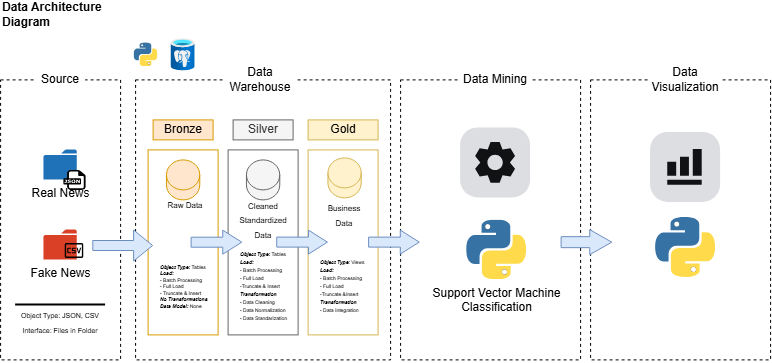

The diagram above was exported from draw.io. Its source (the exported page's mxGraphModel, read from the mxfile embedded in the PNG):
<mxGraphModel dx="987" dy="1134" grid="1" gridSize="10" guides="1" tooltips="1" connect="1" arrows="1" fold="1" page="1" pageScale="1" pageWidth="850" pageHeight="1100" math="0" shadow="0">
  <root>
    <mxCell id="0" />
    <mxCell id="1" parent="0" />
    <mxCell id="qQ2GnUCo4nyI-oMutBWb-1" parent="1" style="rounded=0;whiteSpace=wrap;html=1;fillColor=none;dashed=1;" value="" vertex="1">
      <mxGeometry height="280" width="120" x="40" y="120" as="geometry" />
    </mxCell>
    <mxCell id="qQ2GnUCo4nyI-oMutBWb-4" parent="1" style="text;html=1;whiteSpace=wrap;align=center;verticalAlign=middle;rounded=0;fillColor=default;" value="Source" vertex="1">
      <mxGeometry height="30" width="50" x="75" y="105" as="geometry" />
    </mxCell>
    <mxCell id="qQ2GnUCo4nyI-oMutBWb-5" parent="1" style="rounded=0;whiteSpace=wrap;html=1;fillColor=none;dashed=1;" value="" vertex="1">
      <mxGeometry height="280" width="255" x="175" y="120" as="geometry" />
    </mxCell>
    <mxCell id="qQ2GnUCo4nyI-oMutBWb-6" parent="1" style="text;html=1;whiteSpace=wrap;align=center;verticalAlign=middle;rounded=0;fillColor=default;" value="Data Warehouse" vertex="1">
      <mxGeometry height="30" width="70" x="265" y="105" as="geometry" />
    </mxCell>
    <mxCell id="qQ2GnUCo4nyI-oMutBWb-7" parent="1" style="rounded=0;whiteSpace=wrap;html=1;fillColor=none;dashed=1;" value="" vertex="1">
      <mxGeometry height="280" width="180" x="440" y="120" as="geometry" />
    </mxCell>
    <mxCell id="qQ2GnUCo4nyI-oMutBWb-8" parent="1" style="text;html=1;whiteSpace=wrap;align=center;verticalAlign=middle;rounded=0;fillColor=default;" value="Data Mining" vertex="1">
      <mxGeometry height="30" width="70" x="500" y="105" as="geometry" />
    </mxCell>
    <mxCell id="qQ2GnUCo4nyI-oMutBWb-9" parent="1" style="rounded=0;whiteSpace=wrap;html=1;fillColor=none;dashed=1;" value="" vertex="1">
      <mxGeometry height="280" width="180" x="630" y="120" as="geometry" />
    </mxCell>
    <mxCell id="qQ2GnUCo4nyI-oMutBWb-10" parent="1" style="text;html=1;whiteSpace=wrap;align=center;verticalAlign=middle;rounded=0;fillColor=default;" value="Data Visualization" vertex="1">
      <mxGeometry height="30" width="70" x="690" y="105" as="geometry" />
    </mxCell>
    <mxCell id="jTg9UP3bSTc-5s9iHJLJ-8" parent="1" style="text;html=1;whiteSpace=wrap;strokeColor=none;fillColor=none;align=left;verticalAlign=middle;rounded=0;fontStyle=1" value="Data Architecture Diagram" vertex="1">
      <mxGeometry height="30" width="110" x="40" y="40" as="geometry" />
    </mxCell>
    <mxCell id="jTg9UP3bSTc-5s9iHJLJ-9" parent="1" style="rounded=0;whiteSpace=wrap;html=1;fillColor=none;strokeColor=#d79b00;" value="" vertex="1">
      <mxGeometry height="185" width="70" x="187.5" y="190" as="geometry" />
    </mxCell>
    <mxCell id="jTg9UP3bSTc-5s9iHJLJ-10" parent="1" style="rounded=0;whiteSpace=wrap;html=1;fillColor=#ffe6cc;strokeColor=#d79b00;" value="Bronze" vertex="1">
      <mxGeometry height="20" width="60" x="192.5" y="160" as="geometry" />
    </mxCell>
    <mxCell id="jTg9UP3bSTc-5s9iHJLJ-11" parent="1" style="rounded=0;whiteSpace=wrap;html=1;fillColor=none;strokeColor=#666666;fontColor=#333333;" value="" vertex="1">
      <mxGeometry height="185" width="70" x="267.5" y="190" as="geometry" />
    </mxCell>
    <mxCell id="jTg9UP3bSTc-5s9iHJLJ-12" parent="1" style="rounded=0;whiteSpace=wrap;html=1;fillColor=#f5f5f5;strokeColor=#666666;fontColor=#333333;" value="Silver" vertex="1">
      <mxGeometry height="20" width="60" x="272.5" y="160" as="geometry" />
    </mxCell>
    <mxCell id="jTg9UP3bSTc-5s9iHJLJ-13" parent="1" style="rounded=0;whiteSpace=wrap;html=1;fillColor=none;strokeColor=#d6b656;" value="" vertex="1">
      <mxGeometry height="185" width="70" x="347.5" y="190" as="geometry" />
    </mxCell>
    <mxCell id="jTg9UP3bSTc-5s9iHJLJ-14" parent="1" style="rounded=0;whiteSpace=wrap;html=1;fillColor=#fff2cc;strokeColor=#d6b656;" value="Gold" vertex="1">
      <mxGeometry height="20" width="70" x="347.5" y="160" as="geometry" />
    </mxCell>
    <mxCell id="jTg9UP3bSTc-5s9iHJLJ-18" connectable="0" parent="1" style="group" value="" vertex="1">
      <mxGeometry height="40" width="41.66" x="83.34" y="190" as="geometry" />
    </mxCell>
    <mxCell id="jTg9UP3bSTc-5s9iHJLJ-6" parent="jTg9UP3bSTc-5s9iHJLJ-18" style="sketch=0;pointerEvents=1;shadow=0;dashed=0;html=1;strokeColor=none;labelPosition=center;verticalLabelPosition=bottom;verticalAlign=top;outlineConnect=0;align=center;shape=mxgraph.office.concepts.folder;fillColor=#2072B8;" value="Real News" vertex="1">
      <mxGeometry height="30" width="33.33" as="geometry" />
    </mxCell>
    <mxCell id="jTg9UP3bSTc-5s9iHJLJ-16" parent="jTg9UP3bSTc-5s9iHJLJ-18" style="dashed=0;outlineConnect=0;html=1;align=center;labelPosition=center;verticalLabelPosition=bottom;verticalAlign=top;shape=mxgraph.weblogos.json" value="" vertex="1">
      <mxGeometry height="20" width="22.22" x="19.439999999999998" y="20" as="geometry" />
    </mxCell>
    <mxCell id="jTg9UP3bSTc-5s9iHJLJ-19" connectable="0" parent="1" style="group" value="" vertex="1">
      <mxGeometry height="32.22000000000003" width="41.66" x="83.34" y="270" as="geometry" />
    </mxCell>
    <mxCell id="jTg9UP3bSTc-5s9iHJLJ-7" parent="jTg9UP3bSTc-5s9iHJLJ-19" style="sketch=0;pointerEvents=1;shadow=0;dashed=0;html=1;strokeColor=none;labelPosition=center;verticalLabelPosition=bottom;verticalAlign=top;outlineConnect=0;align=center;shape=mxgraph.office.concepts.folder;fillColor=#DA4026;" value="Fake News" vertex="1">
      <mxGeometry height="30" width="33.33" as="geometry" />
    </mxCell>
    <mxCell id="jTg9UP3bSTc-5s9iHJLJ-17" parent="jTg9UP3bSTc-5s9iHJLJ-19" style="shape=image;html=1;verticalAlign=top;verticalLabelPosition=bottom;labelBackgroundColor=#ffffff;imageAspect=0;aspect=fixed;image=https://icons.diagrams.net/assets/material-symbols/1/Csv.svg;" value="" vertex="1">
      <mxGeometry height="22.22" width="22.22" x="19.439999999999998" y="10" as="geometry" />
    </mxCell>
    <mxCell id="EMmpKuWDQ67acVzT6uu3-1" parent="1" style="image;aspect=fixed;html=1;points=[];align=center;fontSize=12;image=img/lib/azure2/databases/Azure_Database_PostgreSQL_Server.svg;" value="" vertex="1">
      <mxGeometry height="32.22" width="24.17" x="210.41" y="78.89" as="geometry" />
    </mxCell>
    <mxCell id="EMmpKuWDQ67acVzT6uu3-3" parent="1" style="line;strokeWidth=2;html=1;" value="" vertex="1">
      <mxGeometry height="10" width="90" x="55" y="340" as="geometry" />
    </mxCell>
    <mxCell id="EMmpKuWDQ67acVzT6uu3-5" parent="1" style="text;html=1;whiteSpace=wrap;strokeColor=none;fillColor=none;align=center;verticalAlign=middle;rounded=0;" value="&lt;font style=&quot;font-size: 7px;&quot;&gt;Object Type: JSON, CSV&lt;/font&gt;" vertex="1">
      <mxGeometry height="10" width="90" x="55" y="350" as="geometry" />
    </mxCell>
    <mxCell id="EMmpKuWDQ67acVzT6uu3-6" parent="1" style="text;html=1;whiteSpace=wrap;strokeColor=none;fillColor=none;align=center;verticalAlign=middle;rounded=0;" value="&lt;font style=&quot;font-size: 7px;&quot;&gt;Interface: Files in Folder&lt;/font&gt;" vertex="1">
      <mxGeometry height="10" width="90" x="55" y="365" as="geometry" />
    </mxCell>
    <mxCell id="EMmpKuWDQ67acVzT6uu3-7" parent="1" style="shape=cylinder3;whiteSpace=wrap;html=1;boundedLbl=1;backgroundOutline=1;size=15;fillColor=#ffe6cc;strokeColor=#d79b00;" value="" vertex="1">
      <mxGeometry height="40" width="33.33" x="205.84" y="200" as="geometry" />
    </mxCell>
    <mxCell id="EMmpKuWDQ67acVzT6uu3-8" parent="1" style="text;html=1;whiteSpace=wrap;strokeColor=none;fillColor=none;align=center;verticalAlign=middle;rounded=0;" value="&lt;font style=&quot;font-size: 8px;&quot;&gt;Raw Data&lt;/font&gt;" vertex="1">
      <mxGeometry height="10" width="41.66" x="204.17" y="240" as="geometry" />
    </mxCell>
    <mxCell id="EMmpKuWDQ67acVzT6uu3-10" parent="1" style="text;html=1;whiteSpace=wrap;strokeColor=none;fillColor=none;align=left;verticalAlign=middle;rounded=0;" value="&lt;div style=&quot;line-height: 50%;&quot;&gt;&lt;span style=&quot;font-size: 5px; line-height: 50%;&quot;&gt;&lt;b&gt;&lt;i&gt;Object Type:&lt;/i&gt;&lt;/b&gt; Tables&lt;/span&gt;&lt;/div&gt;&lt;div style=&quot;line-height: 50%;&quot;&gt;&lt;span style=&quot;font-size: 5px; line-height: 50%;&quot;&gt;&lt;b&gt;&lt;i&gt;Load:&amp;nbsp;&lt;/i&gt;&lt;/b&gt;&lt;/span&gt;&lt;div&gt;&lt;span style=&quot;font-size: 5px; line-height: 50%;&quot;&gt;- Batch Processing&lt;/span&gt;&lt;/div&gt;&lt;div&gt;&lt;span style=&quot;font-size: 5px; line-height: 50%;&quot;&gt;- Full Load&lt;/span&gt;&lt;/div&gt;&lt;div&gt;&lt;span style=&quot;font-size: 5px; line-height: 50%;&quot;&gt;- Truncate &amp;amp; Insert&lt;/span&gt;&lt;/div&gt;&lt;div&gt;&lt;span style=&quot;font-size: 5px; line-height: 50%;&quot;&gt;&lt;b&gt;&lt;i&gt;No Transformations&lt;/i&gt;&lt;/b&gt;&lt;/span&gt;&lt;/div&gt;&lt;div&gt;&lt;span style=&quot;font-size: 5px; line-height: 50%;&quot;&gt;&lt;b&gt;&lt;i&gt;Data Model:&lt;/i&gt;&lt;/b&gt; None&lt;/span&gt;&lt;/div&gt;&lt;/div&gt;" vertex="1">
      <mxGeometry height="50" width="50" x="197.5" y="300" as="geometry" />
    </mxCell>
    <mxCell id="EMmpKuWDQ67acVzT6uu3-12" parent="1" style="shape=cylinder3;whiteSpace=wrap;html=1;boundedLbl=1;backgroundOutline=1;size=15;fillColor=#f5f5f5;strokeColor=#666666;fontColor=#333333;" value="" vertex="1">
      <mxGeometry height="40" width="33.33" x="285.84" y="200" as="geometry" />
    </mxCell>
    <mxCell id="EMmpKuWDQ67acVzT6uu3-13" parent="1" style="text;html=1;whiteSpace=wrap;strokeColor=none;fillColor=none;align=center;verticalAlign=middle;rounded=0;" value="&lt;span style=&quot;font-size: 8px; line-height: 0%;&quot;&gt;Cleaned Standardized Data&lt;/span&gt;" vertex="1">
      <mxGeometry height="10" width="41.66" x="281.67" y="255" as="geometry" />
    </mxCell>
    <mxCell id="EMmpKuWDQ67acVzT6uu3-15" parent="1" style="text;html=1;whiteSpace=wrap;strokeColor=none;fillColor=none;align=left;verticalAlign=middle;rounded=0;" value="&lt;div style=&quot;line-height: 50%;&quot;&gt;&lt;span style=&quot;font-size: 5px;&quot;&gt;&lt;b&gt;&lt;i&gt;Object Type: &lt;/i&gt;&lt;/b&gt;Tables&lt;/span&gt;&lt;/div&gt;&lt;div style=&quot;line-height: 50%;&quot;&gt;&lt;span style=&quot;font-size: 5px;&quot;&gt;&lt;i&gt;&lt;b&gt;Load:&lt;/b&gt;&lt;/i&gt;&lt;/span&gt;&lt;/div&gt;&lt;div style=&quot;line-height: 50%;&quot;&gt;&lt;span style=&quot;font-size: 5px;&quot;&gt;- Batch Processing&lt;/span&gt;&lt;/div&gt;&lt;div style=&quot;line-height: 50%;&quot;&gt;&lt;span style=&quot;font-size: 5px;&quot;&gt;- Full Load&lt;/span&gt;&lt;/div&gt;&lt;div style=&quot;line-height: 50%;&quot;&gt;&lt;span style=&quot;font-size: 5px;&quot;&gt;-Truncate &amp;amp; Insert&lt;/span&gt;&lt;/div&gt;&lt;div style=&quot;line-height: 50%;&quot;&gt;&lt;span style=&quot;font-size: 5px;&quot;&gt;&lt;i&gt;&lt;b&gt;Transformation&lt;/b&gt;&lt;/i&gt;&lt;/span&gt;&lt;/div&gt;&lt;div style=&quot;line-height: 50%;&quot;&gt;&lt;span style=&quot;font-size: 5px;&quot;&gt;- Data Cleaning&lt;/span&gt;&lt;/div&gt;&lt;div style=&quot;line-height: 50%;&quot;&gt;&lt;span style=&quot;font-size: 5px;&quot;&gt;- Data Normalization&lt;/span&gt;&lt;/div&gt;&lt;div style=&quot;line-height: 50%;&quot;&gt;&lt;span style=&quot;font-size: 5px;&quot;&gt;- Data Standarization&lt;/span&gt;&lt;/div&gt;" vertex="1">
      <mxGeometry height="80" width="50" x="277.5" y="285" as="geometry" />
    </mxCell>
    <mxCell id="EMmpKuWDQ67acVzT6uu3-17" parent="1" style="shape=cylinder3;whiteSpace=wrap;html=1;boundedLbl=1;backgroundOutline=1;size=15;fillColor=#fff2cc;strokeColor=#d6b656;" value="" vertex="1">
      <mxGeometry height="40" width="33.33" x="367.33" y="198" as="geometry" />
    </mxCell>
    <mxCell id="EMmpKuWDQ67acVzT6uu3-18" parent="1" style="text;html=1;whiteSpace=wrap;strokeColor=none;fillColor=none;align=center;verticalAlign=middle;rounded=0;" value="&lt;span style=&quot;font-size: 8px; line-height: 0%;&quot;&gt;Business Data&lt;/span&gt;" vertex="1">
      <mxGeometry height="10" width="50" x="358.99" y="250" as="geometry" />
    </mxCell>
    <mxCell id="EMmpKuWDQ67acVzT6uu3-19" parent="1" style="text;html=1;whiteSpace=wrap;strokeColor=none;fillColor=none;align=left;verticalAlign=middle;rounded=0;" value="&lt;div style=&quot;line-height: 50%;&quot;&gt;&lt;span style=&quot;font-size: 5px;&quot;&gt;&lt;i&gt;&lt;b&gt;Object Type&lt;/b&gt;:&lt;/i&gt; Views&lt;/span&gt;&lt;/div&gt;&lt;div style=&quot;line-height: 50%;&quot;&gt;&lt;span style=&quot;font-size: 5px;&quot;&gt;&lt;b&gt;&lt;i&gt;Load:&lt;/i&gt;&lt;/b&gt;&lt;/span&gt;&lt;/div&gt;&lt;div style=&quot;line-height: 50%;&quot;&gt;&lt;span style=&quot;font-size: 5px;&quot;&gt;- Batch Processing&lt;/span&gt;&lt;/div&gt;&lt;div style=&quot;line-height: 50%;&quot;&gt;&lt;span style=&quot;font-size: 5px;&quot;&gt;- Full Load&lt;/span&gt;&lt;/div&gt;&lt;div style=&quot;line-height: 50%;&quot;&gt;&lt;span style=&quot;font-size: 5px;&quot;&gt;-Truncate &amp;amp;Insert&lt;/span&gt;&lt;/div&gt;&lt;div style=&quot;line-height: 50%;&quot;&gt;&lt;span style=&quot;font-size: 5px;&quot;&gt;&lt;b&gt;&lt;i&gt;Transformation&lt;/i&gt;&lt;/b&gt;&lt;/span&gt;&lt;/div&gt;&lt;div style=&quot;line-height: 50%;&quot;&gt;&lt;span style=&quot;font-size: 5px;&quot;&gt;- Data Integration&lt;/span&gt;&lt;/div&gt;" vertex="1">
      <mxGeometry height="80" width="50" x="357.5" y="285" as="geometry" />
    </mxCell>
    <mxCell id="EMmpKuWDQ67acVzT6uu3-22" edge="1" parent="1" style="shape=flexArrow;endArrow=classic;html=1;rounded=0;entryX=0.047;entryY=0.466;entryDx=0;entryDy=0;entryPerimeter=0;fillColor=#dae8fc;strokeColor=#6c8ebf;" value="">
      <mxGeometry height="50" relative="1" width="50" as="geometry">
        <mxPoint x="131.70999999999998" y="285.61" as="sourcePoint" />
        <mxPoint x="192.49999999999997" y="285.61000000000007" as="targetPoint" />
      </mxGeometry>
    </mxCell>
    <mxCell id="EMmpKuWDQ67acVzT6uu3-24" edge="1" parent="1" style="shape=flexArrow;endArrow=classic;html=1;rounded=0;entryX=0.047;entryY=0.466;entryDx=0;entryDy=0;entryPerimeter=0;fillColor=#dae8fc;strokeColor=#6c8ebf;endWidth=13;endSize=6;" value="">
      <mxGeometry height="50" relative="1" width="50" as="geometry">
        <mxPoint x="230" y="282.3" as="sourcePoint" />
        <mxPoint x="281.66999999999996" y="282.30000000000007" as="targetPoint" />
      </mxGeometry>
    </mxCell>
    <mxCell id="EMmpKuWDQ67acVzT6uu3-25" edge="1" parent="1" style="shape=flexArrow;endArrow=classic;html=1;rounded=0;entryX=0.047;entryY=0.466;entryDx=0;entryDy=0;entryPerimeter=0;fillColor=#dae8fc;strokeColor=#6c8ebf;endWidth=13;endSize=6;" value="">
      <mxGeometry height="50" relative="1" width="50" as="geometry">
        <mxPoint x="315.65999999999997" y="282.21" as="sourcePoint" />
        <mxPoint x="367.3299999999999" y="282.21000000000004" as="targetPoint" />
      </mxGeometry>
    </mxCell>
    <mxCell id="EMmpKuWDQ67acVzT6uu3-26" edge="1" parent="1" style="shape=flexArrow;endArrow=classic;html=1;rounded=0;entryX=0.047;entryY=0.466;entryDx=0;entryDy=0;entryPerimeter=0;fillColor=#dae8fc;strokeColor=#6c8ebf;endWidth=13;endSize=6;" value="">
      <mxGeometry height="50" relative="1" width="50" as="geometry">
        <mxPoint x="407.5" y="282.21" as="sourcePoint" />
        <mxPoint x="459.16999999999996" y="282.21000000000004" as="targetPoint" />
      </mxGeometry>
    </mxCell>
    <mxCell id="EMmpKuWDQ67acVzT6uu3-27" edge="1" parent="1" style="shape=flexArrow;endArrow=classic;html=1;rounded=0;entryX=0.047;entryY=0.466;entryDx=0;entryDy=0;entryPerimeter=0;fillColor=#dae8fc;strokeColor=#6c8ebf;endWidth=13;endSize=7;width=11;" value="">
      <mxGeometry height="50" relative="1" width="50" as="geometry">
        <mxPoint x="600" y="282.26" as="sourcePoint" />
        <mxPoint x="651.67" y="282.26000000000005" as="targetPoint" />
      </mxGeometry>
    </mxCell>
    <mxCell id="EMmpKuWDQ67acVzT6uu3-32" parent="1" style="shape=image;html=1;verticalAlign=top;verticalLabelPosition=bottom;labelBackgroundColor=#ffffff;imageAspect=0;aspect=fixed;image=https://icons.diagrams.net/assets/developer/1/Python_Tools_and_SDK.svg;" value="Support Vector Machine&lt;br&gt;Classification" vertex="1">
      <mxGeometry height="60" width="60" x="506" y="260" as="geometry" />
    </mxCell>
    <mxCell id="EMmpKuWDQ67acVzT6uu3-36" parent="1" style="shape=mxgraph.atlassian2.icon;html=1;aspect=fixed;strokeColor=none;labelBackgroundColor=none;verticalLabelPosition=bottom;verticalAlign=top;align=center;atlassian2Icon=mxgraph.atlassian2.analytics;tileColor=#dddee1;fillColor=#101214;" value="" vertex="1">
      <mxGeometry height="70" width="70" x="690" y="172.5" as="geometry" />
    </mxCell>
    <mxCell id="EMmpKuWDQ67acVzT6uu3-38" parent="1" style="shape=mxgraph.atlassian2.icon;html=1;aspect=fixed;strokeColor=none;labelBackgroundColor=none;verticalLabelPosition=bottom;verticalAlign=top;align=center;atlassian2Icon=mxgraph.atlassian2.admin;tileColor=#dddee1;fillColor=#101214;" value="" vertex="1">
      <mxGeometry height="70" width="70" x="500" y="168" as="geometry" />
    </mxCell>
    <mxCell id="EMmpKuWDQ67acVzT6uu3-39" parent="1" style="shape=image;html=1;verticalAlign=top;verticalLabelPosition=bottom;labelBackgroundColor=#ffffff;imageAspect=0;aspect=fixed;image=https://icons.diagrams.net/assets/developer/1/Python_Tools_and_SDK.svg;" value="" vertex="1">
      <mxGeometry height="24.17" width="24.17" x="173.33" y="82.92" as="geometry" />
    </mxCell>
    <mxCell id="EMmpKuWDQ67acVzT6uu3-41" parent="1" style="shape=image;html=1;verticalAlign=top;verticalLabelPosition=bottom;labelBackgroundColor=#ffffff;imageAspect=0;aspect=fixed;image=https://icons.diagrams.net/assets/developer/1/Python_Tools_and_SDK.svg;" value="" vertex="1">
      <mxGeometry height="60" width="60" x="695" y="257.5" as="geometry" />
    </mxCell>
    <mxCell id="EMmpKuWDQ67acVzT6uu3-42" parent="1" style="rounded=1;whiteSpace=wrap;html=1;fillColor=none;dashed=1;" value="" vertex="1">
      <mxGeometry height="280" width="120" x="40" y="500" as="geometry" />
    </mxCell>
    <mxCell id="EMmpKuWDQ67acVzT6uu3-43" parent="1" style="text;html=1;whiteSpace=wrap;strokeColor=none;fillColor=none;align=left;verticalAlign=middle;rounded=0;fontStyle=1" value="Data Flow Chart" vertex="1">
      <mxGeometry height="30" width="110" x="40" y="440" as="geometry" />
    </mxCell>
    <mxCell id="EMmpKuWDQ67acVzT6uu3-44" connectable="0" parent="1" style="group" value="" vertex="1">
      <mxGeometry height="40" width="41.66" x="80" y="560" as="geometry" />
    </mxCell>
    <mxCell id="EMmpKuWDQ67acVzT6uu3-45" parent="EMmpKuWDQ67acVzT6uu3-44" style="sketch=0;pointerEvents=1;shadow=0;dashed=0;html=1;strokeColor=none;labelPosition=center;verticalLabelPosition=bottom;verticalAlign=top;outlineConnect=0;align=center;shape=mxgraph.office.concepts.folder;fillColor=#2072B8;" value="Real News" vertex="1">
      <mxGeometry height="30" width="33.33" as="geometry" />
    </mxCell>
    <mxCell id="EMmpKuWDQ67acVzT6uu3-46" parent="EMmpKuWDQ67acVzT6uu3-44" style="dashed=0;outlineConnect=0;html=1;align=center;labelPosition=center;verticalLabelPosition=bottom;verticalAlign=top;shape=mxgraph.weblogos.json" value="" vertex="1">
      <mxGeometry height="20" width="22.22" x="19.439999999999998" y="20" as="geometry" />
    </mxCell>
    <mxCell id="EMmpKuWDQ67acVzT6uu3-47" connectable="0" parent="1" style="group" value="" vertex="1">
      <mxGeometry height="32.22000000000003" width="41.66" x="80" y="640" as="geometry" />
    </mxCell>
    <mxCell id="EMmpKuWDQ67acVzT6uu3-48" parent="EMmpKuWDQ67acVzT6uu3-47" style="sketch=0;pointerEvents=1;shadow=0;dashed=0;html=1;strokeColor=none;labelPosition=center;verticalLabelPosition=bottom;verticalAlign=top;outlineConnect=0;align=center;shape=mxgraph.office.concepts.folder;fillColor=#DA4026;" value="Fake News" vertex="1">
      <mxGeometry height="30" width="33.33" as="geometry" />
    </mxCell>
    <mxCell id="EMmpKuWDQ67acVzT6uu3-49" parent="EMmpKuWDQ67acVzT6uu3-47" style="shape=image;html=1;verticalAlign=top;verticalLabelPosition=bottom;labelBackgroundColor=#ffffff;imageAspect=0;aspect=fixed;image=https://icons.diagrams.net/assets/material-symbols/1/Csv.svg;" value="" vertex="1">
      <mxGeometry height="22.22" width="22.22" x="19.439999999999998" y="10" as="geometry" />
    </mxCell>
    <mxCell id="EMmpKuWDQ67acVzT6uu3-50" parent="1" style="rounded=1;whiteSpace=wrap;html=1;fillColor=none;strokeColor=#d79b00;" value="" vertex="1">
      <mxGeometry height="280" width="120" x="197.5" y="500" as="geometry" />
    </mxCell>
    <mxCell id="EMmpKuWDQ67acVzT6uu3-51" parent="1" style="rounded=1;whiteSpace=wrap;html=1;fillColor=#ffe6cc;strokeColor=#d79b00;" value="Bronze" vertex="1">
      <mxGeometry height="20" width="120" x="200" y="470" as="geometry" />
    </mxCell>
    <mxCell id="EMmpKuWDQ67acVzT6uu3-53" parent="1" style="rounded=1;whiteSpace=wrap;html=1;fillColor=none;strokeColor=#666666;fontColor=#333333;" value="" vertex="1">
      <mxGeometry height="280" width="120" x="357.5" y="500" as="geometry" />
    </mxCell>
    <mxCell id="EMmpKuWDQ67acVzT6uu3-54" parent="1" style="rounded=1;whiteSpace=wrap;html=1;fillColor=#f5f5f5;strokeColor=#666666;fontColor=#333333;" value="Silver" vertex="1">
      <mxGeometry height="20" width="120" x="360" y="470" as="geometry" />
    </mxCell>
    <mxCell id="EMmpKuWDQ67acVzT6uu3-55" parent="1" style="rounded=1;whiteSpace=wrap;html=1;fillColor=none;strokeColor=#d6b656;" value="" vertex="1">
      <mxGeometry height="280" width="120" x="510" y="500" as="geometry" />
    </mxCell>
    <mxCell id="EMmpKuWDQ67acVzT6uu3-56" parent="1" style="rounded=1;whiteSpace=wrap;html=1;fillColor=#fff2cc;strokeColor=#d6b656;" value="Gold" vertex="1">
      <mxGeometry height="20" width="120" x="512.5" y="470" as="geometry" />
    </mxCell>
    <mxCell id="EMmpKuWDQ67acVzT6uu3-65" edge="1" parent="1" source="EMmpKuWDQ67acVzT6uu3-57" style="edgeStyle=orthogonalEdgeStyle;rounded=0;orthogonalLoop=1;jettySize=auto;html=1;" target="EMmpKuWDQ67acVzT6uu3-63">
      <mxGeometry relative="1" as="geometry" />
    </mxCell>
    <mxCell id="EMmpKuWDQ67acVzT6uu3-57" parent="1" style="rounded=0;whiteSpace=wrap;html=1;fillColor=#ffe6cc;strokeColor=#d79b00;" value="real_news" vertex="1">
      <mxGeometry height="30" width="99.17" x="210.41000000000003" y="575" as="geometry" />
    </mxCell>
    <mxCell id="EMmpKuWDQ67acVzT6uu3-66" edge="1" parent="1" source="EMmpKuWDQ67acVzT6uu3-58" style="edgeStyle=orthogonalEdgeStyle;rounded=0;orthogonalLoop=1;jettySize=auto;html=1;entryX=0;entryY=0.5;entryDx=0;entryDy=0;" target="EMmpKuWDQ67acVzT6uu3-64">
      <mxGeometry relative="1" as="geometry" />
    </mxCell>
    <mxCell id="EMmpKuWDQ67acVzT6uu3-58" parent="1" style="rounded=0;whiteSpace=wrap;html=1;fillColor=#ffe6cc;strokeColor=#d79b00;" value="fake_news" vertex="1">
      <mxGeometry height="30" width="99.17" x="210.41" y="646.11" as="geometry" />
    </mxCell>
    <mxCell id="EMmpKuWDQ67acVzT6uu3-59" edge="1" parent="1" source="EMmpKuWDQ67acVzT6uu3-46" style="edgeStyle=orthogonalEdgeStyle;rounded=0;orthogonalLoop=1;jettySize=auto;html=1;" target="EMmpKuWDQ67acVzT6uu3-57">
      <mxGeometry relative="1" as="geometry" />
    </mxCell>
    <mxCell id="EMmpKuWDQ67acVzT6uu3-60" edge="1" parent="1" source="EMmpKuWDQ67acVzT6uu3-49" style="edgeStyle=orthogonalEdgeStyle;rounded=0;orthogonalLoop=1;jettySize=auto;html=1;entryX=0;entryY=0.5;entryDx=0;entryDy=0;" target="EMmpKuWDQ67acVzT6uu3-58">
      <mxGeometry relative="1" as="geometry" />
    </mxCell>
    <mxCell id="EMmpKuWDQ67acVzT6uu3-63" parent="1" style="rounded=0;whiteSpace=wrap;html=1;fillColor=#f5f5f5;strokeColor=#666666;fontColor=#333333;" value="real_news" vertex="1">
      <mxGeometry height="30" width="99.17" x="367.91999999999996" y="575" as="geometry" />
    </mxCell>
    <mxCell id="EMmpKuWDQ67acVzT6uu3-64" parent="1" style="rounded=0;whiteSpace=wrap;html=1;fillColor=#f5f5f5;strokeColor=#666666;fontColor=#333333;" value="fake_news" vertex="1">
      <mxGeometry height="30" width="99.17" x="370.40999999999997" y="646.11" as="geometry" />
    </mxCell>
    <mxCell id="EMmpKuWDQ67acVzT6uu3-67" parent="1" style="rounded=0;whiteSpace=wrap;html=1;fillColor=#fff2cc;strokeColor=#d6b656;" value="total_news" vertex="1">
      <mxGeometry height="30" width="99.17" x="522.91" y="610" as="geometry" />
    </mxCell>
    <mxCell id="dfS1tRwkNjZpmbJIGefF-1" edge="1" parent="1" source="EMmpKuWDQ67acVzT6uu3-63" style="endArrow=classic;html=1;rounded=0;exitX=1;exitY=0.5;exitDx=0;exitDy=0;entryX=0;entryY=0.5;entryDx=0;entryDy=0;" target="EMmpKuWDQ67acVzT6uu3-67" value="">
      <mxGeometry height="50" relative="1" width="50" as="geometry">
        <mxPoint x="670" y="690" as="sourcePoint" />
        <mxPoint x="720" y="640" as="targetPoint" />
      </mxGeometry>
    </mxCell>
    <mxCell id="dfS1tRwkNjZpmbJIGefF-2" edge="1" parent="1" source="EMmpKuWDQ67acVzT6uu3-64" style="endArrow=classic;html=1;rounded=0;exitX=1;exitY=0.5;exitDx=0;exitDy=0;entryX=0;entryY=0.5;entryDx=0;entryDy=0;" target="EMmpKuWDQ67acVzT6uu3-67" value="">
      <mxGeometry height="50" relative="1" width="50" as="geometry">
        <mxPoint x="540" y="630" as="sourcePoint" />
        <mxPoint x="596" y="665" as="targetPoint" />
      </mxGeometry>
    </mxCell>
    <mxCell id="dfS1tRwkNjZpmbJIGefF-3" parent="1" style="text;html=1;whiteSpace=wrap;align=center;verticalAlign=middle;rounded=0;fillColor=default;" value="Source" vertex="1">
      <mxGeometry height="30" width="50" x="74" y="487" as="geometry" />
    </mxCell>
  </root>
</mxGraphModel>